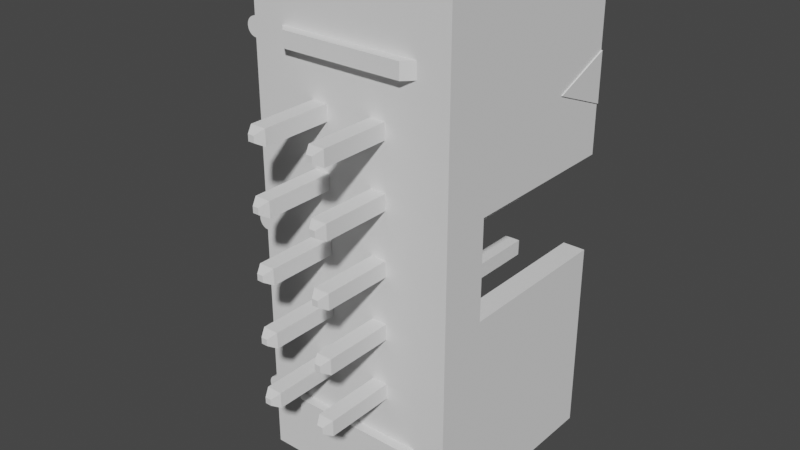 # Source: shrouded_header.blend  (saved by Blender 2.81.16; exported with 4.5.12 LTS)
import bpy
from mathutils import Matrix  # noqa: F401  (used for matrix-valued properties, if any)

bpy.ops.wm.read_factory_settings(use_empty=True)
scene = bpy.context.scene
scene.name = 'Scene'

# ---- collections
col_collection_2 = bpy.data.collections.new('Collection 2'); scene.collection.children.link(col_collection_2)

# ---- world
world_world = bpy.data.worlds.new('World'); scene.world = world_world
world_world.use_nodes = True; world_world.node_tree.nodes.clear()
_N = world_world.node_tree.nodes; _L = world_world.node_tree.links
n0 = _N.new('ShaderNodeOutputWorld'); n0.name = 'World Output'; n0.location = (300, 300)
n1 = _N.new('ShaderNodeBackground'); n1.name = 'Background'; n1.location = (10, 300)
n1.inputs[0].default_value = (0.05088, 0.05088, 0.05088, 1.0)
_L.new(n1.outputs[0], n0.inputs[0])
n0.is_active_output = True
world_world.color = (0.05088, 0.05088, 0.05088)
world_world.use_sun_shadow = False
world_world.sun_shadow_jitter_overblur = 0.0

# ---- meshes
me_ab2_hdr_m05_2v_s_3m_wings3d_001 = bpy.data.meshes.new('AB2 HDR M05-2V-S-3M WINGS3D.001')
me_ab2_hdr_m05_2v_s_3m_wings3d_001.from_pydata([(-2.144, 3.477, -4.75), (-2.144, -0.006464, -2.147), (-2.144, 3.477, -2.147), (-2.144, -0.006464, -4.75), (-2.144, 3.477, 0.7543), (-2.144, -0.006464, -1.848), (-2.144, -0.006464, 0.7543), (-2.144, 3.477, -1.848), (-2.144, 3.477, -5.974), (-2.144, -0.006464, -5.048), (-2.144, 3.477, -5.048), (-2.144, -0.006464, -5.974), (1.14, 2.482, -0.007098), (1.14, 3.477, 0.391), (1.14, 3.477, 1.979), (1.14, 3.477, -1.202), (1.14, 3.477, -0.4052), (1.14, -0.006464, 1.979), (1.14, 0.7699, -1.202), (1.14, 3.477, -5.974), (1.14, 3.477, -2.794), (1.14, 0.7699, -2.794), (1.14, -0.006464, -5.974), (0.7722, 0.9889, -2.794), (0.7722, 3.477, -2.794), (0.7722, 0.9889, -5.526), (0.7722, 3.477, -5.526), (1.16, 3.477, 0.391), (1.16, 3.477, -0.4052), (-1.776, 3.477, 1.531), (-2.144, 3.477, 1.979), (0.7722, 3.477, 1.531), (0.7722, 3.477, -1.202), (-2.273, 3.477, 0.9783), (-2.25, 3.477, 1.009), (-2.219, 3.477, 1.033), (-2.183, 3.477, 1.048), (-2.288, 3.477, 0.9423), (-2.293, 3.477, 0.9036), (-2.144, 3.477, 1.053), (-2.183, 3.477, 0.7594), (-2.288, 3.477, 0.865), (-2.273, 3.477, 0.829), (-2.219, 3.477, 0.7743), (-2.25, 3.477, 0.7981), (-2.219, 3.477, -1.868), (-2.183, 3.477, -1.854), (-2.273, 3.477, -1.923), (-2.25, 3.477, -1.892), (-2.293, 3.477, -1.998), (-2.288, 3.477, -1.959), (-2.273, 3.477, -2.072), (-2.288, 3.477, -2.036), (-2.219, 3.477, -2.127), (-2.183, 3.477, -2.142), (-2.25, 3.477, -2.103), (-2.25, 3.477, -4.794), (-2.219, 3.477, -4.77), (-2.183, 3.477, -4.755), (-2.273, 3.477, -4.825), (-2.293, 3.477, -4.899), (-2.288, 3.477, -4.861), (-2.273, 3.477, -4.974), (-2.288, 3.477, -4.938), (-2.25, 3.477, -5.005), (-2.183, 3.477, -5.043), (-2.219, 3.477, -5.028), (-1.776, 3.477, -5.526), (-2.144, -0.006464, 1.979), (0.1252, 0.7599, 1.979), (-1.129, 0.7599, 1.979), (0.1252, 2.532, 1.979), (-1.129, 2.532, 1.979), (-2.144, -0.006464, 1.053), (0.6279, -0.006464, -4.775), (0.6279, -0.006464, -5.024), (-0.1286, -0.006464, -4.113), (0.1202, -0.006464, -4.113), (0.1202, -0.006464, -3.864), (-1.632, -0.006464, -5.024), (-0.8751, -0.006464, -4.113), (-0.1286, -0.006464, -3.864), (0.1202, -0.006464, -3.118), (-1.124, -0.006464, -4.113), (-1.632, -0.006464, -4.775), (-0.8751, -0.006464, -3.864), (0.1202, -0.006464, -2.869), (-0.1286, -0.006464, -3.118), (-2.219, -0.006464, -5.028), (-2.183, -0.006464, -5.043), (-2.25, -0.006464, -5.005), (-2.288, -0.006464, -4.938), (-2.273, -0.006464, -4.974), (-1.124, -0.006464, -3.864), (-2.293, -0.006464, -4.899), (-2.273, -0.006464, -4.825), (-2.288, -0.006464, -4.861), (-2.219, -0.006464, -4.77), (-2.183, -0.006464, -4.755), (-2.25, -0.006464, -4.794), (-0.8751, -0.006464, -3.118), (0.1202, -0.006464, -2.122), (0.1202, -0.006464, -1.873), (-1.124, -0.006464, -3.118), (-0.8751, -0.006464, -2.869), (-0.1286, -0.006464, -2.869), (-0.1286, -0.006464, -2.122), (-1.124, -0.006464, -2.122), (-1.124, -0.006464, -2.869), (-0.8751, -0.006464, -2.122), (-0.1286, -0.006464, -1.127), (-0.1286, -0.006464, -1.873), (0.1202, -0.006464, -1.127), (-1.124, -0.006464, -1.873), (-1.124, -0.006464, -1.127), (-0.8751, -0.006464, -1.873), (-0.8751, -0.006464, -1.127), (-0.8751, -0.006464, -0.878), (-0.1286, -0.006464, -0.878), (-0.1286, -0.006464, -0.1315), (0.1202, -0.006464, -0.878), (0.1202, -0.006464, -0.1315), (-2.219, -0.006464, -2.127), (-2.183, -0.006464, -2.142), (-2.25, -0.006464, -2.103), (0.6279, -0.006464, 0.7792), (0.1202, -0.006464, 0.1173), (-0.1286, -0.006464, 0.1173), (-2.288, -0.006464, -2.036), (-2.273, -0.006464, -2.072), (-2.293, -0.006464, -1.998), (-1.124, -0.006464, -0.878), (-2.273, -0.006464, -1.923), (-2.288, -0.006464, -1.959), (-2.219, -0.006464, -1.868), (-2.183, -0.006464, -1.854), (-2.25, -0.006464, -1.892), (-0.8751, -0.006464, -0.1315), (0.6279, -0.006464, 1.028), (-1.124, -0.006464, -0.1315), (-0.8751, -0.006464, 0.1173), (-1.632, -0.006464, 0.7792), (-1.124, -0.006464, 0.1173), (-1.632, -0.006464, 1.028), (-2.25, -0.006464, 0.7981), (-2.219, -0.006464, 0.7743), (-2.183, -0.006464, 0.7594), (-2.288, -0.006464, 0.865), (-2.273, -0.006464, 0.829), (-2.293, -0.006464, 0.9036), (-2.183, -0.006464, 1.048), (-2.288, -0.006464, 0.9423), (-2.219, -0.006464, 1.033), (-2.25, -0.006464, 1.009), (-2.273, -0.006464, 0.9783), (-0.5765, -0.006464, -1.998), (0.1252, 2.532, -5.974), (-1.129, 2.532, -5.974), (0.1252, 0.7599, -5.974), (-1.129, 0.7599, -5.974), (0.7722, 0.9889, 1.531), (0.1252, 0.9889, 1.531), (0.1252, 2.532, 1.531), (-1.129, 0.9889, 1.531), (-1.776, 0.9889, 1.531), (-1.129, 2.532, 1.531), (0.7722, 0.9889, -1.202), (0.1252, 2.532, -5.526), (-1.129, 2.532, -5.526), (0.1252, 0.9889, -5.526), (-1.129, 0.9889, -5.526), (-1.776, 0.9889, -5.526), (0.1252, 0.9889, -5.277), (0.1202, 0.9889, -4.113), (-1.129, 0.9889, -5.277), (-0.1286, 0.9889, -4.113), (0.1202, 0.9889, -3.864), (0.1202, 0.9889, -3.118), (-0.8751, 0.9889, -4.113), (0.3442, 0.9889, -2.794), (0.1202, 0.9889, -2.869), (-0.1286, 0.9889, -3.864), (-0.1286, 0.9889, -3.118), (-1.124, 0.9889, -4.113), (-0.8751, 0.9889, -3.864), (-1.124, 0.9889, -3.864), (0.1202, 0.9889, -2.122), (-0.8751, 0.9889, -3.118), (-0.1286, 0.9889, -2.869), (-0.1286, 0.9889, -2.122), (-1.124, 0.9889, -3.118), (-0.8751, 0.9889, -2.869), (0.3442, 0.9889, -1.202), (0.1202, 0.9889, -1.873), (0.1202, 0.9889, -1.127), (0.1202, 0.9889, -0.878), (-0.1286, 0.9889, -1.127), (-0.1286, 0.9889, -1.873), (-1.124, 0.9889, -2.869), (-1.124, 0.9889, -2.122), (-0.8751, 0.9889, -2.122), (0.1202, 0.9889, -0.1315), (-0.1286, 0.9889, -0.878), (-0.8751, 0.9889, -1.127), (0.1202, 0.9889, 0.1173), (-0.8751, 0.9889, -1.873), (-1.124, 0.9889, -1.127), (-1.124, 0.9889, -1.873), (-0.8751, 0.9889, -0.878), (-0.1286, 0.9889, -0.1315), (-0.1286, 0.9889, 0.1173), (-0.8751, 0.9889, -0.1315), (-0.8751, 0.9889, 0.1173), (-1.124, 0.9889, -0.878), (-1.124, 0.9889, -0.1315), (0.1252, 0.9889, 1.282), (-1.124, 0.9889, 0.1173), (-1.129, 0.9889, 1.282), (-0.5018, 0.9889, -1.998), (0.3442, 0.7699, -2.794), (0.3442, 0.7699, -1.202), (0.1252, 0.7599, 1.282), (0.1252, 1.646, 1.63), (-1.129, 0.7599, 1.282), (-1.129, 1.646, 1.63), (0.1252, 0.7599, -5.277), (0.1252, 1.646, -5.626), (-1.129, 0.7599, -5.277), (-1.129, 1.646, -5.626), (1.16, 2.482, -0.007098), (-0.5018, -0.08111, 1.028), (-1.482, -0.1558, 1.028), (0.4786, -0.1558, 1.028), (-0.5018, -0.08111, 0.7792), (0.4786, -0.1558, 0.7792), (-1.482, -0.1558, 0.7792), (-0.5018, -0.08111, -5.024), (0.4786, -0.1558, -5.024), (-1.482, -0.1558, -5.024), (-0.5018, -0.08111, -4.775), (-1.482, -0.1558, -4.775), (0.4786, -0.1558, -4.775), (0.0456, 3.338, -3.939), (0.0456, 3.338, -4.038), (-0.05394, 3.338, -3.939), (-0.05394, 3.338, -4.038), (-0.004169, 3.273, -3.901), (-0.1286, 3.209, -3.864), (0.1202, 3.209, -3.864), (0.1202, 3.209, -4.113), (-0.004169, 3.273, -4.076), (-0.1286, 3.209, -4.113), (0.08292, 3.273, -3.988), (-0.09126, 3.273, -3.988), (0.1202, -1.121, -3.864), (-0.1286, -1.121, -3.864), (0.1202, -1.121, -4.113), (-0.1286, -1.121, -4.113), (0.0456, -1.251, -4.038), (0.0456, -1.251, -3.939), (-0.05394, -1.251, -4.038), (-0.05394, -1.251, -3.939), (-0.004169, -1.186, -3.901), (0.08292, -1.186, -3.988), (-0.09126, -1.186, -3.988), (-0.004169, -1.186, -4.076), (-0.9497, 3.338, -1.948), (-0.9497, 3.338, -2.048), (-1.049, 3.338, -1.948), (-1.049, 3.338, -2.048), (-0.9995, 3.273, -1.911), (-1.124, 3.209, -1.873), (-0.8751, 3.209, -1.873), (-0.8751, 3.209, -2.122), (-0.9995, 3.273, -2.085), (-1.124, 3.209, -2.122), (-0.9124, 3.273, -1.998), (-1.087, 3.273, -1.998), (-0.8751, -1.121, -1.873), (-1.124, -1.121, -1.873), (-0.8751, -1.121, -2.122), (-1.124, -1.121, -2.122), (-0.9497, -1.251, -2.048), (-0.9497, -1.251, -1.948), (-1.049, -1.251, -2.048), (-1.049, -1.251, -1.948), (-1.087, -1.186, -1.998), (-0.9995, -1.186, -1.911), (-0.9995, -1.186, -2.085), (-0.9124, -1.186, -1.998), (-0.9497, 3.338, -2.943), (-0.9497, 3.338, -3.043), (-1.049, 3.338, -2.943), (-1.049, 3.338, -3.043), (-0.9995, 3.273, -2.906), (-1.124, 3.209, -2.869), (-0.8751, 3.209, -2.869), (-0.8751, 3.209, -3.118), (-0.9995, 3.273, -3.08), (-1.124, 3.209, -3.118), (-0.9124, 3.273, -2.993), (-1.087, 3.273, -2.993), (-0.8751, -1.121, -2.869), (-1.124, -1.121, -2.869), (-0.8751, -1.121, -3.118), (-1.124, -1.121, -3.118), (-0.9497, -1.251, -3.043), (-0.9497, -1.251, -2.943), (-1.049, -1.251, -3.043), (-1.049, -1.251, -2.943), (-1.087, -1.186, -2.993), (-0.9995, -1.186, -2.906), (-0.9995, -1.186, -3.08), (-0.9124, -1.186, -2.993), (-0.9497, 3.338, 0.04267), (-0.9497, 3.338, -0.05687), (-1.049, 3.338, 0.04267), (-1.049, 3.338, -0.05687), (-0.9995, 3.273, 0.07999), (-1.124, 3.209, 0.1173), (-0.8751, 3.209, 0.1173), (-0.8751, 3.209, -0.1315), (-0.9995, 3.273, -0.09419), (-1.124, 3.209, -0.1315), (-0.9124, 3.273, -0.007098), (-1.087, 3.273, -0.007098), (-0.8751, -1.121, 0.1173), (-1.124, -1.121, 0.1173), (-0.8751, -1.121, -0.1315), (-1.124, -1.121, -0.1315), (-0.9497, -1.251, -0.05687), (-0.9497, -1.251, 0.04267), (-1.049, -1.251, -0.05687), (-1.049, -1.251, 0.04267), (-1.087, -1.186, -0.007098), (-0.9995, -1.186, 0.07999), (-0.9995, -1.186, -0.09419), (-0.9124, -1.186, -0.007098), (-0.9497, 3.338, -0.9527), (-0.9497, 3.338, -1.052), (-1.049, 3.338, -0.9527), (-1.049, 3.338, -1.052), (-0.9995, 3.273, -0.9153), (-1.124, 3.209, -0.878), (-0.8751, 3.209, -0.878), (-0.8751, 3.209, -1.127), (-0.9995, 3.273, -1.09), (-1.124, 3.209, -1.127), (-0.9124, 3.273, -1.002), (-1.087, 3.273, -1.002), (-0.8751, -1.121, -0.878), (-1.124, -1.121, -0.878), (-0.8751, -1.121, -1.127), (-1.124, -1.121, -1.127), (-0.9497, -1.251, -1.052), (-0.9497, -1.251, -0.9527), (-1.049, -1.251, -1.052), (-1.049, -1.251, -0.9527), (-1.087, -1.186, -1.002), (-0.9995, -1.186, -0.9153), (-0.9995, -1.186, -1.09), (-0.9124, -1.186, -1.002), (0.0456, 3.338, -1.948), (0.0456, 3.338, -2.048), (-0.05394, 3.338, -1.948), (-0.05394, 3.338, -2.048), (-0.004169, 3.273, -1.911), (-0.1286, 3.209, -1.873), (0.1202, 3.209, -1.873), (0.1202, 3.209, -2.122), (-0.004169, 3.273, -2.085), (-0.1286, 3.209, -2.122), (0.08292, 3.273, -1.998), (-0.09126, 3.273, -1.998), (0.1202, -1.121, -1.873), (-0.1286, -1.121, -1.873), (0.1202, -1.121, -2.122), (-0.1286, -1.121, -2.122), (0.0456, -1.251, -2.048), (0.0456, -1.251, -1.948), (-0.05394, -1.251, -2.048), (-0.05394, -1.251, -1.948), (-0.004169, -1.186, -1.911), (0.08292, -1.186, -1.998), (-0.09126, -1.186, -1.998), (-0.004169, -1.186, -2.085), (-0.9497, 3.338, -3.939), (-0.9497, 3.338, -4.038), (-1.049, 3.338, -3.939), (-1.049, 3.338, -4.038), (-0.9995, 3.273, -3.901), (-1.124, 3.209, -3.864), (-0.8751, 3.209, -3.864), (-0.8751, 3.209, -4.113), (-0.9995, 3.273, -4.076), (-1.124, 3.209, -4.113), (-0.9124, 3.273, -3.988), (-1.087, 3.273, -3.988), (-0.8751, -1.121, -3.864), (-1.124, -1.121, -3.864), (-0.8751, -1.121, -4.113), (-1.124, -1.121, -4.113), (-0.9497, -1.251, -4.038), (-0.9497, -1.251, -3.939), (-1.049, -1.251, -4.038), (-1.049, -1.251, -3.939), (-1.087, -1.186, -3.988), (-0.9995, -1.186, -3.901), (-0.9995, -1.186, -4.076), (-0.9124, -1.186, -3.988), (0.0456, 3.338, -2.943), (0.0456, 3.338, -3.043), (-0.05394, 3.338, -2.943), (-0.05394, 3.338, -3.043), (-0.004169, 3.273, -2.906), (-0.1286, 3.209, -2.869), (0.1202, 3.209, -2.869), (0.1202, 3.209, -3.118), (-0.004169, 3.273, -3.08), (-0.1286, 3.209, -3.118), (0.08292, 3.273, -2.993), (-0.09126, 3.273, -2.993), (0.1202, -1.121, -2.869), (-0.1286, -1.121, -2.869), (0.1202, -1.121, -3.118), (-0.1286, -1.121, -3.118), (0.0456, -1.251, -3.043), (0.0456, -1.251, -2.943), (-0.05394, -1.251, -3.043), (-0.05394, -1.251, -2.943), (-0.004169, -1.186, -2.906), (0.08292, -1.186, -2.993), (-0.09126, -1.186, -2.993), (-0.004169, -1.186, -3.08), (0.0456, 3.338, 0.04267), (0.0456, 3.338, -0.05687), (-0.05394, 3.338, 0.04267), (-0.05394, 3.338, -0.05687), (-0.004169, 3.273, 0.07999), (-0.1286, 3.209, 0.1173), (0.1202, 3.209, 0.1173), (0.1202, 3.209, -0.1315), (-0.004169, 3.273, -0.09419), (-0.1286, 3.209, -0.1315), (0.08292, 3.273, -0.007098), (-0.09126, 3.273, -0.007098), (0.1202, -1.121, 0.1173), (-0.1286, -1.121, 0.1173), (0.1202, -1.121, -0.1315), (-0.1286, -1.121, -0.1315), (0.0456, -1.251, -0.05687), (0.0456, -1.251, 0.04267), (-0.05394, -1.251, -0.05687), (-0.05394, -1.251, 0.04267), (-0.004169, -1.186, 0.07999), (0.08292, -1.186, -0.007098), (-0.09126, -1.186, -0.007098), (-0.004169, -1.186, -0.09419), (0.0456, 3.338, -0.9527), (0.0456, 3.338, -1.052), (-0.05394, 3.338, -0.9527), (-0.05394, 3.338, -1.052), (-0.004169, 3.273, -0.9153), (-0.1286, 3.209, -0.878), (0.1202, 3.209, -0.878), (0.1202, 3.209, -1.127), (-0.004169, 3.273, -1.09), (-0.1286, 3.209, -1.127), (0.08292, 3.273, -1.002), (-0.09126, 3.273, -1.002), (0.1202, -1.121, -0.878), (-0.1286, -1.121, -0.878), (0.1202, -1.121, -1.127), (-0.1286, -1.121, -1.127), (0.0456, -1.251, -1.052), (0.0456, -1.251, -0.9527), (-0.05394, -1.251, -1.052), (-0.05394, -1.251, -0.9527), (-0.004169, -1.186, -0.9153), (0.08292, -1.186, -1.002), (-0.09126, -1.186, -1.002), (-0.004169, -1.186, -1.09)], [], [(0, 1, 2), (0, 3, 1), (4, 5, 6), (7, 5, 4), (8, 9, 10), (8, 11, 9), (12, 13, 14), (15, 16, 12), (17, 12, 14), (18, 15, 12), (18, 12, 17), (19, 20, 21), (22, 19, 21), (17, 22, 21), (17, 21, 18), (23, 24, 25), (24, 26, 25), (16, 13, 27), (16, 27, 28), (29, 30, 14), (29, 14, 31), (32, 16, 15), (33, 34, 35), (33, 35, 36), (37, 33, 36), (38, 37, 36), (4, 39, 29), (40, 41, 38), (40, 36, 39), (40, 39, 4), (40, 38, 36), (42, 41, 40), (43, 42, 40), (44, 42, 43), (45, 46, 7), (47, 48, 45), (47, 45, 7), (2, 47, 7), (49, 50, 47), (51, 52, 49), (51, 47, 2), (51, 49, 47), (53, 2, 54), (53, 51, 2), (55, 51, 53), (26, 24, 20), (19, 26, 20), (56, 57, 58), (56, 58, 0), (59, 56, 0), (60, 61, 59), (62, 59, 0), (62, 0, 10), (62, 63, 60), (62, 60, 59), (64, 10, 65), (64, 65, 66), (64, 62, 10), (67, 26, 19), (67, 10, 0), (8, 67, 19), (39, 30, 29), (29, 67, 0), (29, 0, 2), (29, 2, 7), (29, 7, 4), (8, 10, 67), (14, 13, 32), (14, 32, 31), (32, 13, 16), (68, 69, 70), (68, 17, 69), (71, 17, 14), (71, 69, 17), (72, 68, 70), (72, 71, 14), (30, 68, 72), (30, 72, 14), (39, 73, 68), (39, 68, 30), (74, 75, 22), (76, 74, 77), (78, 77, 74), (79, 11, 22), (79, 22, 75), (80, 76, 81), (82, 78, 74), (83, 84, 80), (85, 80, 81), (86, 82, 74), (87, 78, 82), (87, 81, 78), (87, 85, 81), (9, 11, 79), (88, 89, 9), (90, 88, 9), (91, 92, 90), (3, 79, 84), (3, 83, 93), (3, 84, 83), (3, 90, 9), (3, 91, 90), (3, 9, 79), (94, 91, 3), (95, 94, 3), (95, 96, 94), (97, 3, 98), (99, 95, 3), (99, 3, 97), (100, 85, 87), (101, 86, 74), (102, 101, 74), (103, 93, 85), (103, 85, 100), (104, 87, 105), (104, 100, 87), (106, 105, 86), (106, 86, 101), (107, 108, 104), (107, 104, 109), (110, 111, 102), (110, 102, 112), (1, 103, 108), (1, 107, 113), (1, 108, 107), (114, 113, 115), (114, 115, 116), (117, 116, 110), (117, 110, 118), (119, 118, 120), (119, 120, 121), (119, 117, 118), (122, 123, 1), (124, 122, 1), (125, 120, 112), (125, 126, 121), (125, 102, 74), (125, 121, 120), (125, 112, 102), (127, 126, 125), (128, 129, 124), (130, 128, 124), (5, 114, 131), (5, 1, 113), (5, 113, 114), (132, 133, 130), (134, 5, 135), (136, 124, 1), (136, 130, 124), (136, 1, 5), (136, 132, 130), (136, 5, 134), (137, 117, 119), (17, 74, 22), (17, 138, 125), (17, 125, 74), (139, 131, 117), (139, 117, 137), (140, 137, 119), (140, 119, 127), (141, 142, 140), (143, 138, 17), (6, 141, 143), (6, 142, 141), (6, 139, 142), (144, 145, 146), (147, 144, 146), (147, 148, 144), (147, 146, 6), (149, 147, 6), (73, 6, 143), (150, 149, 6), (150, 6, 73), (150, 151, 149), (152, 151, 150), (153, 151, 152), (153, 154, 151), (68, 73, 143), (68, 143, 17), (84, 74, 76), (84, 76, 80), (125, 141, 140), (125, 140, 127), (6, 5, 131), (6, 131, 139), (1, 3, 93), (1, 93, 103), (155, 110, 116), (155, 115, 109), (155, 106, 111), (155, 104, 105), (155, 105, 106), (155, 109, 104), (155, 116, 115), (155, 111, 110), (8, 156, 157), (8, 19, 156), (22, 156, 19), (158, 156, 22), (11, 159, 158), (11, 157, 159), (11, 8, 157), (11, 158, 22), (160, 161, 162), (160, 162, 31), (163, 164, 165), (162, 165, 29), (31, 162, 29), (165, 164, 29), (160, 31, 32), (160, 32, 166), (26, 167, 25), (167, 26, 67), (167, 67, 168), (25, 167, 169), (170, 168, 171), (168, 67, 171), (25, 169, 172), (25, 172, 173), (172, 174, 175), (173, 172, 175), (174, 170, 171), (173, 176, 23), (25, 173, 23), (23, 176, 177), (175, 174, 178), (23, 177, 179), (179, 177, 180), (176, 181, 182), (177, 176, 182), (178, 174, 183), (174, 171, 183), (181, 175, 184), (175, 178, 184), (183, 171, 185), (179, 180, 186), (184, 185, 187), (181, 184, 187), (182, 181, 187), (180, 188, 189), (186, 180, 189), (185, 171, 190), (187, 185, 190), (182, 187, 191), (188, 182, 191), (192, 193, 194), (192, 194, 195), (166, 192, 195), (194, 193, 196), (193, 197, 196), (191, 198, 199), (200, 191, 199), (166, 195, 201), (202, 196, 203), (166, 201, 204), (203, 205, 206), (205, 207, 206), (202, 203, 208), (201, 195, 209), (195, 202, 209), (210, 209, 211), (209, 202, 211), (202, 208, 211), (166, 204, 160), (210, 211, 212), (208, 213, 214), (211, 208, 214), (204, 210, 215), (160, 204, 215), (160, 215, 161), (212, 216, 217), (215, 210, 217), (210, 212, 217), (216, 214, 164), (163, 217, 164), (217, 216, 164), (214, 213, 164), (164, 198, 190), (171, 164, 190), (199, 198, 164), (207, 199, 164), (206, 207, 164), (213, 206, 164), (193, 192, 179), (186, 193, 179), (189, 188, 218), (205, 203, 218), (196, 197, 218), (200, 205, 218), (197, 189, 218), (191, 200, 218), (203, 196, 218), (188, 191, 218), (29, 164, 67), (164, 171, 67), (21, 20, 23), (20, 24, 23), (23, 179, 219), (21, 23, 219), (192, 220, 179), (220, 219, 179), (166, 18, 220), (166, 220, 192), (18, 166, 15), (15, 166, 32), (21, 219, 18), (18, 219, 220), (162, 71, 165), (71, 72, 165), (161, 215, 221), (69, 161, 221), (69, 71, 222), (71, 162, 222), (162, 161, 222), (161, 69, 222), (221, 215, 217), (221, 217, 223), (163, 70, 223), (163, 223, 217), (165, 72, 224), (72, 70, 224), (163, 165, 224), (70, 163, 224), (69, 221, 70), (221, 223, 70), (168, 157, 167), (157, 156, 167), (225, 172, 169), (225, 169, 158), (167, 156, 226), (156, 158, 226), (169, 167, 226), (158, 169, 226), (227, 174, 225), (174, 172, 225), (174, 227, 170), (170, 227, 159), (159, 157, 228), (157, 168, 228), (168, 170, 228), (170, 159, 228), (159, 227, 225), (159, 225, 158), (229, 28, 27), (28, 229, 16), (229, 12, 16), (229, 27, 12), (27, 13, 12), (230, 138, 143), (230, 143, 231), (230, 231, 232), (230, 232, 138), (233, 234, 235), (233, 235, 141), (233, 141, 125), (233, 125, 234), (231, 235, 234), (231, 234, 232), (236, 79, 75), (236, 75, 237), (236, 237, 238), (236, 238, 79), (239, 74, 84), (239, 84, 240), (239, 240, 241), (239, 241, 74), (241, 240, 238), (237, 241, 238), (235, 231, 143), (141, 235, 143), (79, 240, 84), (79, 238, 240), (125, 138, 232), (234, 125, 232), (75, 74, 241), (237, 75, 241), (98, 57, 97), (58, 57, 98), (89, 10, 9), (3, 58, 98), (0, 58, 3), (65, 10, 89), (88, 65, 89), (66, 65, 88), (90, 66, 88), (64, 66, 90), (62, 90, 92), (62, 64, 90), (63, 92, 91), (63, 62, 92), (60, 91, 94), (60, 63, 91), (61, 94, 96), (61, 60, 94), (59, 96, 95), (59, 61, 96), (56, 95, 99), (56, 59, 95), (57, 99, 97), (57, 56, 99), (150, 35, 152), (36, 35, 150), (146, 4, 6), (73, 36, 150), (39, 36, 73), (40, 4, 146), (145, 40, 146), (43, 40, 145), (144, 43, 145), (44, 43, 144), (42, 144, 148), (42, 44, 144), (41, 148, 147), (41, 42, 148), (38, 147, 149), (38, 41, 147), (37, 149, 151), (37, 38, 149), (33, 151, 154), (33, 37, 151), (34, 154, 153), (34, 33, 154), (35, 153, 152), (35, 34, 153), (135, 45, 134), (46, 45, 135), (123, 2, 1), (5, 46, 135), (7, 46, 5), (54, 2, 123), (122, 54, 123), (53, 54, 122), (124, 53, 122), (55, 53, 124), (51, 124, 129), (51, 55, 124), (52, 129, 128), (52, 51, 129), (49, 128, 130), (49, 52, 128), (50, 130, 133), (50, 49, 130), (47, 133, 132), (47, 50, 133), (48, 132, 136), (48, 47, 132), (45, 136, 134), (45, 48, 136), (242, 243, 244), (243, 245, 244), (246, 244, 247), (246, 247, 248), (246, 248, 242), (246, 242, 244), (243, 249, 250), (249, 251, 250), (251, 245, 250), (245, 243, 250), (242, 248, 252), (248, 249, 252), (249, 243, 252), (243, 242, 252), (253, 245, 251), (253, 251, 247), (253, 247, 244), (253, 244, 245), (247, 175, 181), (247, 251, 175), (176, 173, 249), (176, 249, 248), (175, 251, 173), (251, 249, 173), (176, 248, 247), (176, 247, 181), (254, 78, 81), (254, 81, 255), (76, 77, 256), (257, 76, 256), (258, 259, 260), (259, 261, 260), (254, 256, 77), (254, 77, 78), (81, 76, 257), (81, 257, 255), (262, 255, 261), (262, 261, 259), (262, 259, 254), (262, 254, 255), (254, 259, 263), (259, 258, 263), (258, 256, 263), (256, 254, 263), (264, 261, 255), (264, 255, 257), (264, 257, 260), (264, 260, 261), (256, 258, 265), (258, 260, 265), (260, 257, 265), (257, 256, 265), (266, 267, 268), (267, 269, 268), (270, 268, 271), (270, 271, 272), (270, 272, 266), (270, 266, 268), (267, 273, 274), (273, 275, 274), (275, 269, 274), (269, 267, 274), (266, 272, 276), (272, 273, 276), (273, 267, 276), (267, 266, 276), (277, 269, 275), (277, 275, 271), (277, 271, 268), (277, 268, 269), (271, 199, 207), (271, 275, 199), (205, 200, 273), (205, 273, 272), (199, 275, 200), (275, 273, 200), (205, 272, 271), (205, 271, 207), (278, 115, 113), (278, 113, 279), (107, 109, 280), (281, 107, 280), (282, 283, 284), (283, 285, 284), (278, 280, 109), (278, 109, 115), (107, 281, 279), (113, 107, 279), (286, 281, 284), (286, 284, 285), (286, 285, 279), (286, 279, 281), (287, 279, 285), (287, 285, 283), (287, 283, 278), (287, 278, 279), (284, 281, 288), (281, 280, 288), (280, 282, 288), (282, 284, 288), (278, 283, 289), (283, 282, 289), (282, 280, 289), (280, 278, 289), (290, 291, 292), (291, 293, 292), (294, 292, 295), (294, 295, 296), (294, 296, 290), (294, 290, 292), (291, 297, 298), (297, 299, 298), (299, 293, 298), (293, 291, 298), (290, 296, 300), (296, 297, 300), (297, 291, 300), (291, 290, 300), (301, 293, 299), (301, 299, 295), (301, 295, 292), (301, 292, 293), (295, 190, 198), (295, 299, 190), (191, 187, 297), (191, 297, 296), (190, 299, 187), (299, 297, 187), (191, 296, 295), (191, 295, 198), (302, 104, 108), (302, 108, 303), (103, 100, 304), (305, 103, 304), (306, 307, 308), (307, 309, 308), (302, 304, 100), (302, 100, 104), (103, 305, 303), (108, 103, 303), (310, 305, 308), (310, 308, 309), (310, 309, 303), (310, 303, 305), (311, 303, 309), (311, 309, 307), (311, 307, 302), (311, 302, 303), (308, 305, 312), (305, 304, 312), (304, 306, 312), (306, 308, 312), (302, 307, 313), (307, 306, 313), (306, 304, 313), (304, 302, 313), (314, 315, 316), (315, 317, 316), (318, 316, 319), (318, 319, 320), (318, 320, 314), (318, 314, 316), (315, 321, 322), (321, 323, 322), (323, 317, 322), (317, 315, 322), (314, 320, 324), (320, 321, 324), (321, 315, 324), (315, 314, 324), (325, 317, 323), (325, 323, 319), (325, 319, 316), (325, 316, 317), (319, 214, 216), (319, 323, 214), (212, 211, 321), (212, 321, 320), (214, 323, 211), (323, 321, 211), (212, 320, 319), (212, 319, 216), (326, 140, 142), (326, 142, 327), (139, 137, 328), (329, 139, 328), (330, 331, 332), (331, 333, 332), (326, 328, 137), (326, 137, 140), (139, 329, 327), (142, 139, 327), (334, 329, 332), (334, 332, 333), (334, 333, 327), (334, 327, 329), (335, 327, 333), (335, 333, 331), (335, 331, 326), (335, 326, 327), (332, 329, 336), (329, 328, 336), (328, 330, 336), (330, 332, 336), (326, 331, 337), (331, 330, 337), (330, 328, 337), (328, 326, 337), (338, 339, 340), (339, 341, 340), (342, 340, 343), (342, 343, 344), (342, 344, 338), (342, 338, 340), (339, 345, 346), (345, 347, 346), (347, 341, 346), (341, 339, 346), (338, 344, 348), (344, 345, 348), (345, 339, 348), (339, 338, 348), (349, 341, 347), (349, 347, 343), (349, 343, 340), (349, 340, 341), (343, 206, 213), (343, 347, 206), (208, 203, 345), (208, 345, 344), (206, 347, 203), (347, 345, 203), (208, 344, 343), (208, 343, 213), (350, 117, 131), (350, 131, 351), (114, 116, 352), (353, 114, 352), (354, 355, 356), (355, 357, 356), (350, 352, 116), (350, 116, 117), (114, 353, 351), (131, 114, 351), (358, 353, 356), (358, 356, 357), (358, 357, 351), (358, 351, 353), (359, 351, 357), (359, 357, 355), (359, 355, 350), (359, 350, 351), (356, 353, 360), (353, 352, 360), (352, 354, 360), (354, 356, 360), (350, 355, 361), (355, 354, 361), (354, 352, 361), (352, 350, 361), (362, 363, 364), (363, 365, 364), (366, 364, 367), (366, 367, 368), (366, 368, 362), (366, 362, 364), (363, 369, 370), (369, 371, 370), (371, 365, 370), (365, 363, 370), (362, 368, 372), (368, 369, 372), (369, 363, 372), (363, 362, 372), (373, 365, 371), (373, 371, 367), (373, 367, 364), (373, 364, 365), (367, 189, 197), (367, 371, 189), (193, 186, 369), (193, 369, 368), (189, 371, 186), (371, 369, 186), (193, 368, 367), (193, 367, 197), (374, 102, 111), (374, 111, 375), (106, 101, 376), (377, 106, 376), (378, 379, 380), (379, 381, 380), (374, 376, 101), (374, 101, 102), (106, 377, 375), (111, 106, 375), (382, 375, 381), (382, 381, 379), (382, 379, 374), (382, 374, 375), (374, 379, 383), (379, 378, 383), (378, 376, 383), (376, 374, 383), (384, 381, 375), (384, 375, 377), (384, 377, 380), (384, 380, 381), (376, 378, 385), (378, 380, 385), (380, 377, 385), (377, 376, 385), (386, 387, 388), (387, 389, 388), (390, 388, 391), (390, 391, 392), (390, 392, 386), (390, 386, 388), (387, 393, 394), (393, 395, 394), (395, 389, 394), (389, 387, 394), (386, 392, 396), (392, 393, 396), (393, 387, 396), (387, 386, 396), (397, 389, 395), (397, 395, 391), (397, 391, 388), (397, 388, 389), (391, 183, 185), (391, 395, 183), (184, 178, 393), (184, 393, 392), (183, 395, 178), (395, 393, 178), (184, 392, 391), (184, 391, 185), (398, 85, 93), (398, 93, 399), (83, 80, 400), (401, 83, 400), (402, 403, 404), (403, 405, 404), (398, 400, 80), (398, 80, 85), (93, 83, 401), (93, 401, 399), (406, 401, 404), (406, 404, 405), (406, 405, 399), (406, 399, 401), (407, 399, 405), (407, 405, 403), (407, 403, 398), (407, 398, 399), (404, 401, 408), (401, 400, 408), (400, 402, 408), (402, 404, 408), (398, 403, 409), (403, 402, 409), (402, 400, 409), (400, 398, 409), (410, 411, 412), (411, 413, 412), (414, 412, 415), (414, 415, 416), (414, 416, 410), (414, 410, 412), (411, 417, 418), (417, 419, 418), (419, 413, 418), (413, 411, 418), (410, 416, 420), (416, 417, 420), (417, 411, 420), (411, 410, 420), (421, 413, 419), (421, 419, 415), (421, 415, 412), (421, 412, 413), (415, 182, 188), (415, 419, 182), (180, 177, 417), (180, 417, 416), (182, 419, 177), (419, 417, 177), (180, 416, 415), (180, 415, 188), (422, 86, 105), (422, 105, 423), (87, 82, 424), (425, 87, 424), (426, 427, 428), (427, 429, 428), (422, 424, 82), (422, 82, 86), (87, 425, 423), (105, 87, 423), (430, 423, 429), (430, 429, 427), (430, 427, 422), (430, 422, 423), (422, 427, 431), (427, 426, 431), (426, 424, 431), (424, 422, 431), (432, 429, 423), (432, 423, 425), (432, 425, 428), (432, 428, 429), (424, 426, 433), (426, 428, 433), (428, 425, 433), (425, 424, 433), (434, 435, 436), (435, 437, 436), (438, 436, 439), (438, 439, 440), (438, 440, 434), (438, 434, 436), (435, 441, 442), (441, 443, 442), (443, 437, 442), (437, 435, 442), (434, 440, 444), (440, 441, 444), (441, 435, 444), (435, 434, 444), (445, 437, 443), (445, 443, 439), (445, 439, 436), (445, 436, 437), (439, 209, 210), (439, 443, 209), (204, 201, 441), (204, 441, 440), (209, 443, 201), (443, 441, 201), (204, 440, 439), (204, 439, 210), (446, 126, 127), (446, 127, 447), (119, 121, 448), (449, 119, 448), (450, 451, 452), (451, 453, 452), (446, 448, 121), (446, 121, 126), (119, 449, 447), (127, 119, 447), (454, 447, 453), (454, 453, 451), (454, 451, 446), (454, 446, 447), (446, 451, 455), (451, 450, 455), (450, 448, 455), (448, 446, 455), (456, 453, 447), (456, 447, 449), (456, 449, 452), (456, 452, 453), (448, 450, 457), (450, 452, 457), (452, 449, 457), (449, 448, 457), (458, 459, 460), (459, 461, 460), (462, 460, 463), (462, 463, 464), (462, 464, 458), (462, 458, 460), (459, 465, 466), (465, 467, 466), (467, 461, 466), (461, 459, 466), (458, 464, 468), (464, 465, 468), (465, 459, 468), (459, 458, 468), (469, 461, 467), (469, 467, 463), (469, 463, 460), (469, 460, 461), (463, 196, 202), (463, 467, 196), (195, 194, 465), (195, 465, 464), (196, 467, 194), (467, 465, 194), (195, 464, 463), (195, 463, 202), (470, 120, 118), (470, 118, 471), (110, 112, 472), (473, 110, 472), (474, 475, 476), (475, 477, 476), (470, 472, 112), (470, 112, 120), (110, 473, 471), (118, 110, 471), (478, 471, 477), (478, 477, 475), (478, 475, 470), (478, 470, 471), (470, 475, 479), (475, 474, 479), (474, 472, 479), (472, 470, 479), (480, 477, 471), (480, 471, 473), (480, 473, 476), (480, 476, 477), (472, 474, 481), (474, 476, 481), (476, 473, 481), (473, 472, 481)])
me_ab2_hdr_m05_2v_s_3m_wings3d_001.use_remesh_fix_poles = True
me_ab2_hdr_m05_2v_s_3m_wings3d_001.use_remesh_preserve_attributes = False
me_ab2_hdr_m05_2v_s_3m_wings3d_001.use_mirror_vertex_groups = False
me_ab2_hdr_m05_2v_s_3m_wings3d_001.update()

# ---- objects
ob_ab2_hdr_m05_2v_s_3m_wings3d_001 = bpy.data.objects.new('AB2 HDR M05-2V-S-3M WINGS3D.001', me_ab2_hdr_m05_2v_s_3m_wings3d_001)

# ---- transforms, parenting, visibility, modifiers, constraints
ob_ab2_hdr_m05_2v_s_3m_wings3d_001.location = (0.0, 0.0, 0.0)
ob_ab2_hdr_m05_2v_s_3m_wings3d_001.lineart.crease_threshold = 0.0

# ---- collection membership
col_collection_2.objects.link(ob_ab2_hdr_m05_2v_s_3m_wings3d_001)

# ---- scene / render settings (as saved in the file)
scene.frame_start = 1; scene.frame_end = 250; scene.frame_set(1)
scene.render.engine = 'BLENDER_EEVEE_NEXT'
scene.cycles.use_denoising = False
scene.cycles.samples = 128
scene.cycles.sampling_pattern = 'TABULATED_SOBOL'
scene.cycles.use_adaptive_sampling = False
scene.cycles.use_light_tree = False
scene.view_settings.view_transform = 'Filmic'
bpy.context.view_layer.update()

# ---- added for rendering (the .blend has no active camera and no usable light): camera, sun
cam_auto = bpy.data.cameras.new('AutoCamera')
cam_auto.lens = 50.0
cam_auto.sensor_width = 36.0
cam_auto.clip_end = 1000.0
ob_auto_camera = bpy.data.objects.new('AutoCamera', cam_auto)
scene.collection.objects.link(ob_auto_camera)
ob_auto_camera.location = (8.57061, -9.85129, 5.31195)
ob_auto_camera.rotation_euler = (1.09748, -7.21219e-08, 0.694738)
scene.camera = ob_auto_camera
light_auto_sun = bpy.data.lights.new('AutoSun', 'SUN')
light_auto_sun.energy = 3.0
light_auto_sun.angle = 0.0523599
ob_auto_sun = bpy.data.objects.new('AutoSun', light_auto_sun)
scene.collection.objects.link(ob_auto_sun)
ob_auto_sun.rotation_euler = (0.872665, 0.174533, 0.523599)
bpy.context.view_layer.update()
